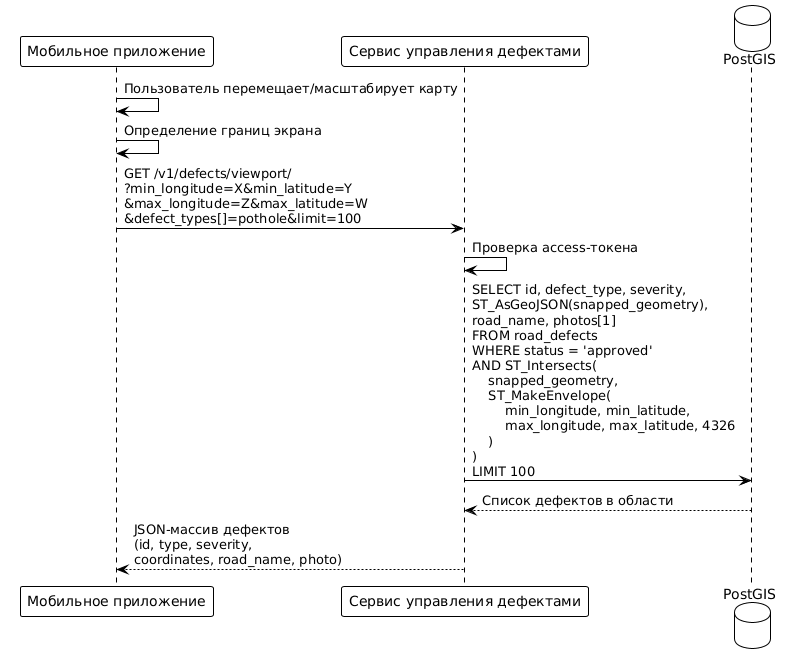

The diagram above was rendered by PlantUML. Its source (embedded in the PNG):
@startuml
!theme plain

participant "Мобильное приложение" as Mobile
participant "Сервис управления дефектами" as Defect
database "PostGIS" as PostGIS

Mobile -> Mobile: Пользователь перемещает/масштабирует карту
Mobile -> Mobile: Определение границ экрана
Mobile -> Defect: GET /v1/defects/viewport/\n?min_longitude=X&min_latitude=Y\n&max_longitude=Z&max_latitude=W\n&defect_types[]=pothole&limit=100

Defect -> Defect: Проверка access-токена

Defect -> PostGIS: SELECT id, defect_type, severity,\nST_AsGeoJSON(snapped_geometry),\nroad_name, photos[1]\nFROM road_defects\nWHERE status = 'approved'\nAND ST_Intersects(\n    snapped_geometry,\n    ST_MakeEnvelope(\n        min_longitude, min_latitude,\n        max_longitude, max_latitude, 4326\n    )\n)\nLIMIT 100

PostGIS --> Defect: Список дефектов в области

Defect --> Mobile: JSON-массив дефектов\n(id, type, severity,\ncoordinates, road_name, photo)
@enduml